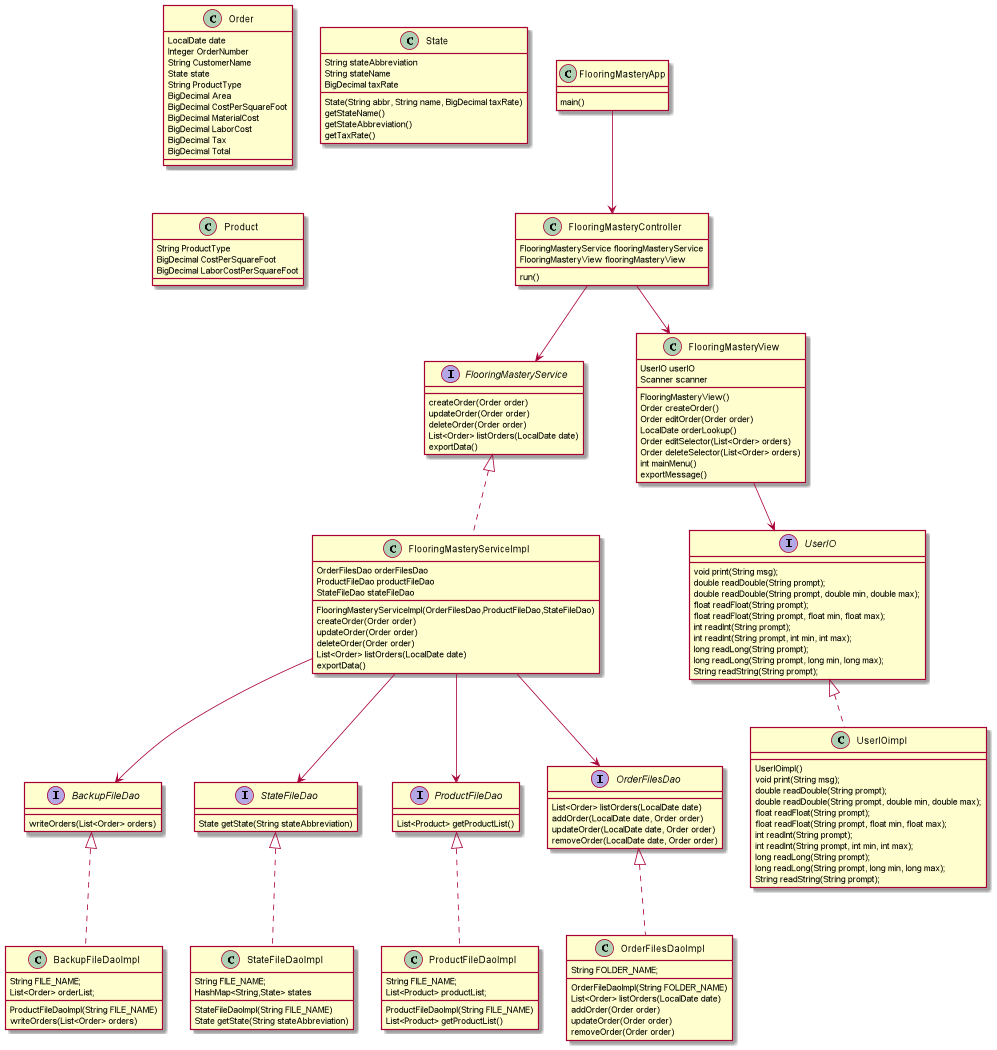

The diagram above was rendered by PlantUML. Its source (embedded in the PNG):
@startuml

FlooringMasteryApp --> FlooringMasteryController
FlooringMasteryController --> FlooringMasteryService
FlooringMasteryController --> FlooringMasteryView
FlooringMasteryView --> UserIO
FlooringMasteryServiceImpl --> BackupFileDao
FlooringMasteryServiceImpl --> StateFileDao
FlooringMasteryServiceImpl --> ProductFileDao
FlooringMasteryServiceImpl --> OrderFilesDao

class FlooringMasteryApp{
main()
}

class FlooringMasteryController{
FlooringMasteryService flooringMasteryService
FlooringMasteryView flooringMasteryView
run()
}

interface FlooringMasteryService {
createOrder(Order order)
updateOrder(Order order)
deleteOrder(Order order)
List<Order> listOrders(LocalDate date)
exportData()
}

class FlooringMasteryServiceImpl implements FlooringMasteryService{
OrderFilesDao orderFilesDao
ProductFileDao productFileDao
StateFileDao stateFileDao
FlooringMasteryServiceImpl(OrderFilesDao,ProductFileDao,StateFileDao)
createOrder(Order order)
updateOrder(Order order)
deleteOrder(Order order)
List<Order> listOrders(LocalDate date)
exportData()
}


class FlooringMasteryView{
UserIO userIO
Scanner scanner
FlooringMasteryView()
Order createOrder()
Order editOrder(Order order)
LocalDate orderLookup()
Order editSelector(List<Order> orders)
Order deleteSelector(List<Order> orders)
int mainMenu()
exportMessage()
}

interface OrderFilesDao {
List<Order> listOrders(LocalDate date)
addOrder(LocalDate date, Order order)
updateOrder(LocalDate date, Order order)
removeOrder(LocalDate date, Order order)
}

class OrderFilesDaoImpl implements OrderFilesDao{
String FOLDER_NAME;
OrderFileDaoImpl(String FOLDER_NAME)
List<Order> listOrders(LocalDate date)
addOrder(Order order)
updateOrder(Order order)
removeOrder(Order order)
}

class Order{
LocalDate date
Integer OrderNumber
String CustomerName
State state
String ProductType
BigDecimal Area
BigDecimal CostPerSquareFoot
BigDecimal MaterialCost
BigDecimal LaborCost
BigDecimal Tax
BigDecimal Total
}

interface BackupFileDao {
writeOrders(List<Order> orders)
}

class BackupFileDaoImpl implements BackupFileDao{
String FILE_NAME;
List<Order> orderList;
ProductFileDaoImpl(String FILE_NAME)
writeOrders(List<Order> orders)
}

interface StateFileDao {
State getState(String stateAbbreviation)
}

class StateFileDaoImpl implements StateFileDao{
String FILE_NAME;
HashMap<String,State> states
StateFileDaoImpl(String FILE_NAME)
State getState(String stateAbbreviation)
}

class State{
String stateAbbreviation
String stateName
BigDecimal taxRate
State(String abbr, String name, BigDecimal taxRate)
getStateName()
getStateAbbreviation()
getTaxRate()
}

interface ProductFileDao {
List<Product> getProductList()
}

class ProductFileDaoImpl implements ProductFileDao {
String FILE_NAME;
List<Product> productList;
ProductFileDaoImpl(String FILE_NAME)
List<Product> getProductList()
}

class Product{
String ProductType
BigDecimal CostPerSquareFoot
BigDecimal LaborCostPerSquareFoot
}


interface UserIO{
void print(String msg);
double readDouble(String prompt);
double readDouble(String prompt, double min, double max);
float readFloat(String prompt);
float readFloat(String prompt, float min, float max);
int readInt(String prompt);
int readInt(String prompt, int min, int max);
long readLong(String prompt);
long readLong(String prompt, long min, long max);
String readString(String prompt);
}

class UserIOimpl implements UserIO{
UserIOimpl()
void print(String msg);
double readDouble(String prompt);
double readDouble(String prompt, double min, double max);
float readFloat(String prompt);
float readFloat(String prompt, float min, float max);
int readInt(String prompt);
int readInt(String prompt, int min, int max);
long readLong(String prompt);
long readLong(String prompt, long min, long max);
String readString(String prompt);
}


@enduml